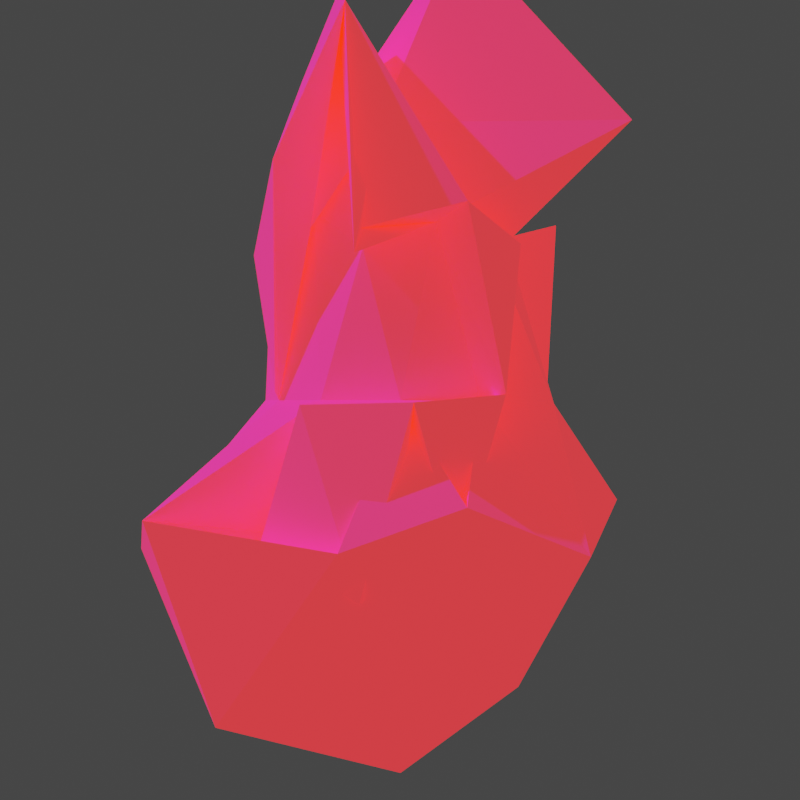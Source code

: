# Source: Fire_0.blend  (saved by Blender 3.3.6; exported with 4.5.12 LTS)
import bpy
from mathutils import Matrix  # noqa: F401  (used for matrix-valued properties, if any)

bpy.ops.wm.read_factory_settings(use_empty=True)
scene = bpy.context.scene
scene.name = 'Scene'

# ---- collections
col_collection = bpy.data.collections.new('Collection'); scene.collection.children.link(col_collection)

# ---- images (referenced by path relative to the original .blend; pixels are not part of the script)
import os
ASSET_DIR = os.environ.get("B2B_ASSET_DIR", "")  # directory of the original .blend (textures are referenced by path, not embedded)
HERE = os.path.dirname(os.path.abspath(__file__))  # packed textures are extracted next to this script under _unpacked/

def load_image(name, relpath, width, height, colorspace="sRGB"):
    """Load a texture the original file referenced (path relative to the .blend, or extracted next to this script)."""
    p = next((c for c in (os.path.join(HERE, relpath), os.path.join(ASSET_DIR, relpath)) if relpath and os.path.exists(c)), "")
    if p:
        img = bpy.data.images.load(p, check_existing=True)
        img.name = name
    else:  # same state as the original file: an image datablock whose file is absent (Cycles renders it pink)
        img = bpy.data.images.new(name, width, height)
        img.source = "FILE"
        img.filepath = "//" + (relpath or name)
    img.colorspace_settings.name = colorspace
    return img
img_fire_0_png_002 = load_image('Fire_0.png.002', 'Fire_0.png', 1024, 1024, 'sRGB')

# ---- materials (node trees are filled in below, after node groups)
mat_material = bpy.data.materials.new('Material')
mat_material.alpha_threshold = 0.0
mat_material.line_color = (0.0, 0.0, 0.0, 1.0)

# ---- material node trees
mat_material.use_nodes = True; mat_material.node_tree.nodes.clear()
_N = mat_material.node_tree.nodes; _L = mat_material.node_tree.links
n0 = _N.new('ShaderNodeOutputMaterial'); n0.name = 'Material Output'; n0.location = (300, 300)
n1 = _N.new('ShaderNodeBsdfPrincipled'); n1.name = 'Principled BSDF'; n1.location = (10, 300)
n1.distribution = 'GGX'
n1.subsurface_method = 'RANDOM_WALK_SKIN'
n1.inputs[2].default_value = 0.0
n1.inputs[3].default_value = 1.45
n1.inputs[13].default_value = 0.0
n1.inputs[27].default_value = (1.0, 0.04264, 0.0, 1.0)
n1.inputs[28].default_value = 1.0
n2 = _N.new('ShaderNodeTexImage'); n2.name = 'Image Texture'; n2.location = (-428, 187)
n2.image = img_fire_0_png_002
_L.new(n1.outputs[0], n0.inputs[0])
_L.new(n2.outputs[0], n1.inputs[0])
_L.new(n2.outputs[1], n1.inputs[4])
n0.is_active_output = True

# ---- world
world_world = bpy.data.worlds.new('World'); scene.world = world_world
world_world.use_nodes = True; world_world.node_tree.nodes.clear()
_N = world_world.node_tree.nodes; _L = world_world.node_tree.links
n0 = _N.new('ShaderNodeOutputWorld'); n0.name = 'World Output'; n0.location = (300, 300)
n1 = _N.new('ShaderNodeBackground'); n1.name = 'Background'; n1.location = (10, 300)
n1.inputs[0].default_value = (0.05088, 0.05088, 0.05088, 1.0)
_L.new(n1.outputs[0], n0.inputs[0])
n0.is_active_output = True
world_world.color = (0.05088, 0.05088, 0.05088)
world_world.use_sun_shadow = False
world_world.sun_shadow_jitter_overblur = 0.0

# ---- cameras
cam_camera_001 = bpy.data.cameras.new('Camera.001')

# ---- lights
light_sun = bpy.data.lights.new('Sun', 'SUN')
light_sun.transmission_factor = 0.0
light_sun.energy = 1.0
light_sun.shadow_soft_size = 0.125

# ---- meshes
me_cube = bpy.data.meshes.new('Cube')
me_cube.from_pydata([(-8.423e-07, 3.328e-09, -3.018), (1.195, -0.8682, -0.7356), (-0.4564, -1.405, -0.7356), (-1.659, 0.4814, -0.7607), (-0.4564, 1.405, -0.7356), (1.947, 0.6225, -0.9087), (0.2764, -0.8506, 1.118), (-0.7236, -0.5257, 1.118), (-0.7236, 0.5257, 1.118), (0.2764, 0.8506, 1.118), (1.091, -0.4532, 1.283), (-0.4477, 0.4863, 3.589), (-0.3858, -1.135, -2.401), (0.7024, -0.5103, -2.401), (0.4341, -1.336, -1.06), (2.157, -0.2457, -1.233), (1.454, 0.2646, -2.574), (-0.9858, -0.3095, -2.401), (-1.254, -1.135, -1.06), (-0.2683, 0.8257, -2.401), (-1.318, 1.307, -1.085), (0.4341, 1.336, -1.06), (1.159, -0.5569, 3.033e-06), (0.9511, 0.309, -2.129e-09), (0.0, -1.0, -2.129e-09), (0.5878, -0.809, -2.129e-09), (-0.9511, -0.309, -2.129e-09), (-0.5878, -0.809, -2.129e-09), (-0.5878, 0.809, -2.129e-09), (-1.133, 0.7904, -0.02504), (0.5878, 0.809, -2.129e-09), (0.0, 1.0, -2.129e-09), (0.8962, -0.7479, 1.314), (-0.2629, -0.809, 1.314), (-0.8506, 0.0, 1.314), (-0.2629, 0.809, 1.314), (0.6771, 0.2948, 1.479), (0.1625, -0.5, 2.127), (0.3412, -0.6119, 2.779), (-1.109, 0.2873, 2.724), (-1.671, 0.9791, 2.025), (0.1625, 0.5, 2.127), (0.06989, 0.8141, -1.368), (0.8308, 0.3463, -1.044), (0.9511, 0.309, -2.129e-09), (0.8944, 0.0, 1.118), (-0.5878, 0.809, -2.129e-09), (-0.2462, 0.7578, -1.113), (0.5878, 0.809, -2.129e-09), (0.6882, -0.5, 1.314), (0.2764, -0.8506, 1.118), (-0.2629, 0.809, 1.314), (0.3097, 1.587, 0.9835), (0.6882, 0.5, 1.314), (0.1514, -0.8038, 2.427), (0.4983, 0.1534, 3.24), (-0.7236, -0.5257, 1.118), (-0.9511, -0.309, -2.129e-09), (-0.7236, 0.5257, 1.118), (0.0, 1.0, -2.129e-09), (-0.8506, 0.0, 1.314), (0.6677, -0.3329, 2.319), (-0.4146, -0.361, 2.539), (-0.2629, -0.809, 1.314), (-0.5878, -0.809, -2.129e-09), (0.0, -1.0, -2.129e-09), (0.5878, -0.809, -2.129e-09), (0.2328, -0.7164, -1.307), (0.2875, 1.256, -1.421), (1.048, 0.7881, -1.097), (0.9759, 0.3709, 0.07125), (1.174, 0.09918, 1.16), (-0.7561, 1.054, 0.0416), (-0.3991, 1.228, -1.138), (0.7196, 1.077, -0.03257), (0.6008, -1.056, 1.533), (0.189, -1.407, 1.337), (-0.4736, 1.193, 1.402), (0.2909, 1.133, 1.218), (0.944, 0.782, 1.784), (-0.1614, -1.072, 2.385), (0.4085, 0.8271, 2.947), (-1.008, -0.6101, 1.16), (-1.236, -0.3934, 0.0416), (-0.8919, 0.7706, 1.16), (-0.09259, 1.285, -0.01518), (-1.275, -0.1159, 1.434), (0.7745, 0.2432, 2.513), (-0.5075, -0.5618, 2.266), (-0.3553, -1.093, 1.337), (-0.6802, -1.094, 0.02285), (0.5347, -1.437, 0.7123), (1.122, -1.246, 0.7123), (0.8276, -1.339, -0.6094)], [], [(0, 13, 12), (1, 13, 15), (0, 12, 17), (0, 17, 19), (0, 19, 16), (1, 15, 22), (2, 14, 24), (3, 18, 26), (4, 20, 28), (24, 33, 63, 65), (1, 22, 25), (2, 24, 27), (3, 26, 29), (25, 24, 65, 66), (5, 30, 23), (30, 5, 43, 48), (7, 33, 39), (8, 34, 40), (27, 24, 65, 64), (10, 36, 38), (38, 41, 11), (33, 37, 54, 63), (36, 9, 41), (41, 40, 11), (41, 35, 40), (35, 8, 40), (40, 39, 11), (40, 34, 39), (34, 7, 39), (39, 37, 11), (26, 7, 56, 57), (33, 6, 37), (37, 38, 11), (37, 32, 38), (32, 10, 38), (33, 27, 64, 63), (23, 30, 36), (30, 9, 36), (31, 35, 9), (31, 28, 35), (39, 33, 63, 62), (29, 34, 8), (29, 26, 34), (4, 28, 46, 47), (27, 33, 7), (34, 26, 57, 60), (24, 6, 33), (25, 32, 6), (25, 22, 32), (22, 10, 32), (30, 31, 9), (41, 9, 52, 55), (21, 4, 31), (28, 29, 8), (28, 20, 29), (20, 3, 29), (26, 27, 7), (26, 18, 27), (18, 2, 27), (24, 25, 6), (37, 39, 62, 54), (14, 1, 25), (22, 23, 10), (22, 15, 23), (15, 5, 23), (16, 21, 5), (16, 19, 21), (19, 4, 21), (19, 20, 4), (19, 17, 20), (17, 3, 20), (17, 18, 3), (17, 12, 18), (12, 2, 18), (15, 16, 5), (15, 13, 16), (13, 0, 16), (12, 14, 2), (12, 13, 14), (13, 1, 14), (54, 62, 88, 80), (42, 59, 85, 68), (50, 49, 75, 76), (51, 55, 81, 77), (48, 43, 69, 74), (53, 55, 81, 79), (59, 48, 74, 85), (47, 46, 72, 73), (61, 53, 79, 87), (65, 63, 89, 91), (45, 44, 70, 71), (55, 61, 87, 81), (28, 8, 58, 46), (32, 37, 54, 49), (24, 14, 67, 65), (41, 38, 61, 55), (6, 32, 49, 50), (14, 25, 66, 67), (38, 36, 53, 61), (23, 36, 53, 44), (36, 41, 55, 53), (31, 4, 47, 59), (5, 21, 42, 43), (31, 30, 48, 59), (9, 35, 51, 52), (35, 41, 55, 51), (36, 10, 45, 53), (10, 23, 44, 45), (21, 31, 59, 42), (37, 6, 50, 54), (7, 34, 60, 56), (28, 31, 59, 46), (8, 35, 51, 58), (35, 28, 46, 51), (69, 68, 74), (73, 72, 85), (76, 75, 80), (78, 77, 81), (87, 79, 81), (88, 89, 80), (70, 79, 71), (72, 84, 77), (83, 82, 86), (90, 91, 89), (74, 68, 85), (91, 93, 92), (52, 51, 77, 78), (66, 65, 91, 92), (62, 63, 89, 88), (53, 45, 71, 79), (65, 67, 93, 91), (63, 54, 80, 89), (54, 50, 76, 80), (67, 66, 92, 93), (49, 54, 80, 75), (55, 52, 78, 81), (44, 53, 79, 70), (57, 56, 82, 83), (46, 59, 85, 72), (46, 58, 84, 72), (51, 46, 72, 77), (59, 47, 73, 85), (60, 57, 83, 86), (56, 60, 86, 82), (63, 64, 90, 89), (58, 51, 77, 84), (43, 42, 68, 69), (64, 65, 91, 90)])
_uv = me_cube.uv_layers.new(name='UVMap')
_uv.uv.foreach_set('vector', [0.7478, 0.7511, 0.7478, 0.7511, 0.7478, 0.7511, 0.7478, 0.2511, 0.7478, 0.2511, 0.7478, 0.2511, 0.7478, 0.7511, 0.7478, 0.7511, 0.7478, 0.7511, 0.7478, 0.2511, 0.7478, 0.2511, 0.7478, 0.2511, 0.7478, 0.2511, 0.7478, 0.2511, 0.7478, 0.2511, 0.7478, 0.7511, 0.7478, 0.7511, 0.7478, 0.7511, 0.7478, 0.7511, 0.7478, 0.7511, 0.7478, 0.7511, 0.7478, 0.7511, 0.7478, 0.7511, 0.7478, 0.7511, 0.7478, 0.7511, 0.7478, 0.7511, 0.7478, 0.7511, 0.7478, 0.7511, 0.7478, 0.7511, 0.7478, 0.7511, 0.7478, 0.7511, 0.7478, 0.7511, 0.7478, 0.7511, 0.7478, 0.7511, 0.7478, 0.7511, 0.7478, 0.7511, 0.7478, 0.7511, 0.2478, 0.2511, 0.2478, 0.2511, 0.2478, 0.2511, 0.7478, 0.7511, 0.7478, 0.7511, 0.7478, 0.7511, 0.7478, 0.7511, 0.7478, 0.7511, 0.7478, 0.7511, 0.7478, 0.7511, 0.7478, 0.7511, 0.7478, 0.7511, 0.7478, 0.7511, 0.7478, 0.7511, 0.7478, 0.7511, 0.7478, 0.7511, 0.7478, 0.7511, 0.7478, 0.7511, 0.7478, 0.7511, 0.7478, 0.7511, 0.7478, 0.7511, 0.7478, 0.7511, 0.7478, 0.7511, 0.7478, 0.7511, 0.2478, 0.7511, 0.2478, 0.7511, 0.2478, 0.7511, 0.7478, 0.7511, 0.7478, 0.7511, 0.7478, 0.7511, 0.7478, 0.7511, 0.7478, 0.7511, 0.7478, 0.7511, 0.7478, 0.7511, 0.2478, 0.7511, 0.2478, 0.7511, 0.2478, 0.7511, 0.2478, 0.7511, 0.2478, 0.7511, 0.2478, 0.7511, 0.7478, 0.7511, 0.7478, 0.7511, 0.7478, 0.7511, 0.2478, 0.7511, 0.2478, 0.7511, 0.2478, 0.7511, 0.2478, 0.7511, 0.2478, 0.7511, 0.2478, 0.7511, 0.2478, 0.7511, 0.2478, 0.7511, 0.2478, 0.7511, 0.7478, 0.7511, 0.7478, 0.7511, 0.7478, 0.7511, 0.2478, 0.7511, 0.2478, 0.7511, 0.2478, 0.7511, 0.7478, 0.7511, 0.7478, 0.7511, 0.7478, 0.7511, 0.7478, 0.7511, 0.2478, 0.7511, 0.2478, 0.7511, 0.2478, 0.7511, 0.2478, 0.7511, 0.2478, 0.7511, 0.2478, 0.7511, 0.2478, 0.7511, 0.2478, 0.7511, 0.2478, 0.7511, 0.7478, 0.7511, 0.7478, 0.7511, 0.7478, 0.7511, 0.7478, 0.7511, 0.7478, 0.7511, 0.7478, 0.7511, 0.7478, 0.7511, 0.7478, 0.7511, 0.7478, 0.7511, 0.7478, 0.7511, 0.2478, 0.7511, 0.2478, 0.7511, 0.2478, 0.7511, 0.7478, 0.7511, 0.7478, 0.7511, 0.7478, 0.7511, 0.7478, 0.7511, 0.7478, 0.7511, 0.7478, 0.7511, 0.7478, 0.7511, 0.7478, 0.7511, 0.7478, 0.7511, 0.7478, 0.7511, 0.2478, 0.2511, 0.2478, 0.2511, 0.2478, 0.2511, 0.7478, 0.7511, 0.7478, 0.7511, 0.7478, 0.7511, 0.7478, 0.7511, 0.7478, 0.7511, 0.7478, 0.7511, 0.7478, 0.7511, 0.7478, 0.7511, 0.7478, 0.7511, 0.7478, 0.7511, 0.7478, 0.7511, 0.7478, 0.7511, 0.7478, 0.7511, 0.7478, 0.7511, 0.2478, 0.7511, 0.2478, 0.7511, 0.2478, 0.7511, 0.2478, 0.7511, 0.2478, 0.7511, 0.2478, 0.7511, 0.7478, 0.7511, 0.7478, 0.7511, 0.7478, 0.7511, 0.7478, 0.7511, 0.7478, 0.7511, 0.7478, 0.7511, 0.7478, 0.7511, 0.7478, 0.7511, 0.7478, 0.7511, 0.7478, 0.7511, 0.7478, 0.7511, 0.7478, 0.7511, 0.7478, 0.7511, 0.7478, 0.7511, 0.7478, 0.7511, 0.7478, 0.7511, 0.2478, 0.2511, 0.2478, 0.2511, 0.2478, 0.2511, 0.2478, 0.2511, 0.2478, 0.2511, 0.2478, 0.2511, 0.7478, 0.7511, 0.7478, 0.7511, 0.7478, 0.7511, 0.2478, 0.7511, 0.2478, 0.7511, 0.2478, 0.7511, 0.2478, 0.7511, 0.2478, 0.7511, 0.2478, 0.7511, 0.7478, 0.7511, 0.7478, 0.7511, 0.7478, 0.7511, 0.2478, 0.7511, 0.2478, 0.7511, 0.2478, 0.7511, 0.7478, 0.7511, 0.7478, 0.7511, 0.7478, 0.7511, 0.7478, 0.7511, 0.7478, 0.7511, 0.7478, 0.7511, 0.7478, 0.7511, 0.2478, 0.7511, 0.2478, 0.7511, 0.2478, 0.7511, 0.7478, 0.7511, 0.7478, 0.7511, 0.7478, 0.7511, 0.7478, 0.7511, 0.7478, 0.7511, 0.7478, 0.7511, 0.7478, 0.2511, 0.7478, 0.2511, 0.7478, 0.2511, 0.7478, 0.2511, 0.7478, 0.2511, 0.7478, 0.2511, 0.7478, 0.2511, 0.7478, 0.2511, 0.7478, 0.2511, 0.7478, 0.7511, 0.7478, 0.7511, 0.7478, 0.7511, 0.7478, 0.7511, 0.7478, 0.7511, 0.7478, 0.7511, 0.7478, 0.7511, 0.7478, 0.7511, 0.7478, 0.7511, 0.7478, 0.7511, 0.7478, 0.7511, 0.7478, 0.7511, 0.7478, 0.7511, 0.7478, 0.7511, 0.7478, 0.7511, 0.7478, 0.7511, 0.7478, 0.7511, 0.7478, 0.7511, 0.7478, 0.2511, 0.7478, 0.2511, 0.7478, 0.2511, 0.7478, 0.2511, 0.7478, 0.2511, 0.7478, 0.2511, 0.7478, 0.7511, 0.7478, 0.7511, 0.7478, 0.7511, 0.7478, 0.7511, 0.7478, 0.7511, 0.7478, 0.7511, 0.7478, 0.7511, 0.7478, 0.7511, 0.7478, 0.7511, 0.7478, 0.7511, 0.7478, 0.7511, 0.7478, 0.7511, 0.2478, 0.7511, 0.2478, 0.7511, 0.2478, 0.7511, 0.2478, 0.7511, 0.7478, 0.7511, 0.7478, 0.7511, 0.7478, 0.7511, 0.7478, 0.7511, 0.2478, 0.7511, 0.2478, 0.7511, 0.2478, 0.7511, 0.2478, 0.7511, 0.2478, 0.2511, 0.2478, 0.2511, 0.2478, 0.2511, 0.2478, 0.2511, 0.7478, 0.7511, 0.7478, 0.7511, 0.7478, 0.7511, 0.7478, 0.7511, 0.2478, 0.2511, 0.2478, 0.2511, 0.2478, 0.2511, 0.2478, 0.2511, 0.7478, 0.7511, 0.7478, 0.7511, 0.7478, 0.7511, 0.7478, 0.7511, 0.7478, 0.7511, 0.7478, 0.7511, 0.7478, 0.7511, 0.7478, 0.7511, 0.7478, 0.7511, 0.7478, 0.7511, 0.7478, 0.7511, 0.7478, 0.7511, 0.2478, 0.7511, 0.2478, 0.7511, 0.2478, 0.7511, 0.2478, 0.7511, 0.2478, 0.2511, 0.2478, 0.2511, 0.2478, 0.2511, 0.2478, 0.2511, 0.2478, 0.2511, 0.2478, 0.2511, 0.2478, 0.2511, 0.2478, 0.2511, 0.7478, 0.7511, 0.7478, 0.7511, 0.7478, 0.7511, 0.7478, 0.7511, 0.7478, 0.7511, 0.7478, 0.7511, 0.7478, 0.7511, 0.7478, 0.7511, 0.7478, 0.7511, 0.7478, 0.7511, 0.7478, 0.7511, 0.7478, 0.7511, 0.7478, 0.7511, 0.7478, 0.7511, 0.7478, 0.7511, 0.7478, 0.7511, 0.7478, 0.7511, 0.7478, 0.7511, 0.7478, 0.7511, 0.7478, 0.7511, 0.7478, 0.7511, 0.7478, 0.7511, 0.7478, 0.7511, 0.7478, 0.7511, 0.7478, 0.7511, 0.7478, 0.7511, 0.7478, 0.7511, 0.7478, 0.7511, 0.7478, 0.7511, 0.7478, 0.7511, 0.7478, 0.7511, 0.7478, 0.7511, 0.7478, 0.7511, 0.7478, 0.7511, 0.7478, 0.7511, 0.7478, 0.7511, 0.7478, 0.7511, 0.7478, 0.7511, 0.7478, 0.7511, 0.7478, 0.7511, 0.7478, 0.7511, 0.7478, 0.7511, 0.7478, 0.7511, 0.7478, 0.7511, 0.7478, 0.7511, 0.7478, 0.7511, 0.7478, 0.7511, 0.7478, 0.7511, 0.7478, 0.7511, 0.7478, 0.7511, 0.7478, 0.7511, 0.7478, 0.7511, 0.7478, 0.7511, 0.7478, 0.7511, 0.7478, 0.7511, 0.7478, 0.7511, 0.7478, 0.7511, 0.7478, 0.7511, 0.7478, 0.7511, 0.7478, 0.7511, 0.7478, 0.7511, 0.7478, 0.7511, 0.7478, 0.7511, 0.7478, 0.7511, 0.7478, 0.7511, 0.7478, 0.7511, 0.7478, 0.7511, 0.7478, 0.7511, 0.7478, 0.7511, 0.7478, 0.7511, 0.7478, 0.7511, 0.7478, 0.7511, 0.7478, 0.7511, 0.7478, 0.7511, 0.7478, 0.7511, 0.7478, 0.7511, 0.7478, 0.7511, 0.7478, 0.7511, 0.7478, 0.7511, 0.7478, 0.7511, 0.7478, 0.7511, 0.7478, 0.7511, 0.7478, 0.7511, 0.7478, 0.7511, 0.7478, 0.7511, 0.7478, 0.7511, 0.7478, 0.7511, 0.7478, 0.7511, 0.7478, 0.7511, 0.7478, 0.7511, 0.7478, 0.7511, 0.7478, 0.7511, 0.7478, 0.7511, 0.7478, 0.7511, 0.2478, 0.7511, 0.2478, 0.7511, 0.2478, 0.7511, 0.2478, 0.2511, 0.2478, 0.2511, 0.2478, 0.2511, 0.2478, 0.2511, 0.2478, 0.2511, 0.2478, 0.2511, 0.2478, 0.7511, 0.2478, 0.7511, 0.2478, 0.7511, 0.2478, 0.2511, 0.2478, 0.2511, 0.2478, 0.2511, 0.2478, 0.2511, 0.2478, 0.2511, 0.2478, 0.2511, 0.2478, 0.2511, 0.2478, 0.2511, 0.2478, 0.2511, 0.2478, 0.7511, 0.2478, 0.7511, 0.2478, 0.7511, 0.7478, 0.7511, 0.7478, 0.7511, 0.7478, 0.7511, 0.2478, 0.2511, 0.2478, 0.2511, 0.2478, 0.2511, 0.2478, 0.2511, 0.2478, 0.2511, 0.2478, 0.2511, 0.2478, 0.2511, 0.2478, 0.2511, 0.2478, 0.2511, 0.2478, 0.2511, 0.2478, 0.2511, 0.2478, 0.7511, 0.2478, 0.7511, 0.2478, 0.7511, 0.2478, 0.7511, 0.2478, 0.2511, 0.2478, 0.2511, 0.2478, 0.2511, 0.2478, 0.2511, 0.2478, 0.2511, 0.2478, 0.2511, 0.2478, 0.2511, 0.2478, 0.2511, 0.2478, 0.7511, 0.2478, 0.7511, 0.2478, 0.7511, 0.2478, 0.7511, 0.2478, 0.7511, 0.2478, 0.7511, 0.2478, 0.7511, 0.2478, 0.7511, 0.2478, 0.2511, 0.2478, 0.2511, 0.2478, 0.2511, 0.2478, 0.2511, 0.2478, 0.7511, 0.2478, 0.7511, 0.2478, 0.7511, 0.2478, 0.7511, 0.2478, 0.2511, 0.2478, 0.2511, 0.2478, 0.2511, 0.2478, 0.2511, 0.2478, 0.2511, 0.2478, 0.2511, 0.2478, 0.2511, 0.2478, 0.2511, 0.2478, 0.2511, 0.2478, 0.2511, 0.2478, 0.2511, 0.2478, 0.2511, 0.7478, 0.7511, 0.7478, 0.7511, 0.7478, 0.7511, 0.7478, 0.7511, 0.2478, 0.2511, 0.2478, 0.2511, 0.2478, 0.2511, 0.2478, 0.2511, 0.7478, 0.7511, 0.7478, 0.7511, 0.7478, 0.7511, 0.7478, 0.7511, 0.7478, 0.7511, 0.7478, 0.7511, 0.7478, 0.7511, 0.7478, 0.7511, 0.2478, 0.2511, 0.2478, 0.2511, 0.2478, 0.2511, 0.2478, 0.2511, 0.2478, 0.2511, 0.2478, 0.2511, 0.2478, 0.2511, 0.2478, 0.2511, 0.2478, 0.7511, 0.2478, 0.7511, 0.2478, 0.7511, 0.2478, 0.7511, 0.7478, 0.7511, 0.7478, 0.7511, 0.7478, 0.7511, 0.7478, 0.7511, 0.7478, 0.7511, 0.7478, 0.7511, 0.7478, 0.7511, 0.7478, 0.7511, 0.2478, 0.7511, 0.2478, 0.7511, 0.2478, 0.7511, 0.2478, 0.7511])
me_cube.materials.append(mat_material)
me_cube.use_remesh_preserve_volume = False
me_cube.use_remesh_preserve_attributes = False
me_cube.use_mirror_vertex_groups = False
me_cube.update()
arm_armature = bpy.data.armatures.new('Armature')  # bones are not reproduced

# ---- objects
ob_cube = bpy.data.objects.new('Cube', me_cube)
ob_armature = bpy.data.objects.new('Armature', arm_armature)
ob_camera = bpy.data.objects.new('Camera', cam_camera_001)
ob_sun = bpy.data.objects.new('Sun', light_sun)

# ---- transforms, parenting, visibility, modifiers, constraints
ob_cube.parent = ob_armature
ob_cube.location = (0.0, 0.0, 0.0)
ob_cube.lock_rotations_4d = False
ob_cube.empty_display_type = 'ARROWS'
ob_cube.lineart.crease_threshold = 0.0
_vg = ob_cube.vertex_groups.new(name='Bone')
_vg.add([0, 1, 2, 3, 4, 5, 6, 7, 8, 9, 10, 11, 12, 13, 14, 15, 16, 17, 18, 19, 20, 21, 22, 23, 24, 25, 26, 27, 28, 29, 30, 31, 32, 33, 34, 35, 36, 37, 38, 39, 40, 41, 42, 43, 44, 45, 46, 47, 48, 49, 50, 51, 52, 53, 54, 55, 56, 57, 58, 59, 60, 61, 62, 63, 64, 65, 66, 67, 68, 69, 70, 71, 72, 73, 74, 75, 76, 77, 78, 79, 80, 81, 82, 83, 84, 85, 86, 87, 88, 89, 90, 91, 92, 93], 1.0, 'REPLACE')
_m = ob_cube.modifiers.new('Armature', 'ARMATURE')
_m.object = ob_armature
ob_armature.location = (0.0, 0.0, 0.0)
ob_armature.show_in_front = True
ob_camera.location = (0.0, 9.0, 0.0)
ob_camera.rotation_euler = (1.571, 0.0, 3.142)
ob_sun.location = (0.0, 0.0, 0.0)
ob_sun.rotation_euler = (0.025, 0.7489, -0.03414)

# ---- collection membership
col_collection.objects.link(ob_cube)
col_collection.objects.link(ob_armature)
col_collection.objects.link(ob_camera)
col_collection.objects.link(ob_sun)

# ---- scene / render settings (as saved in the file)
scene.camera = ob_camera
scene.frame_start = 1; scene.frame_end = 29; scene.frame_set(0)
scene.render.engine = 'CYCLES'
scene.render.resolution_x = 64
scene.render.resolution_y = 64
scene.render.film_transparent = True
scene.cycles.sampling_pattern = 'TABULATED_SOBOL'
scene.cycles.use_light_tree = False
scene.view_settings.view_transform = 'Filmic'
bpy.context.view_layer.update()
